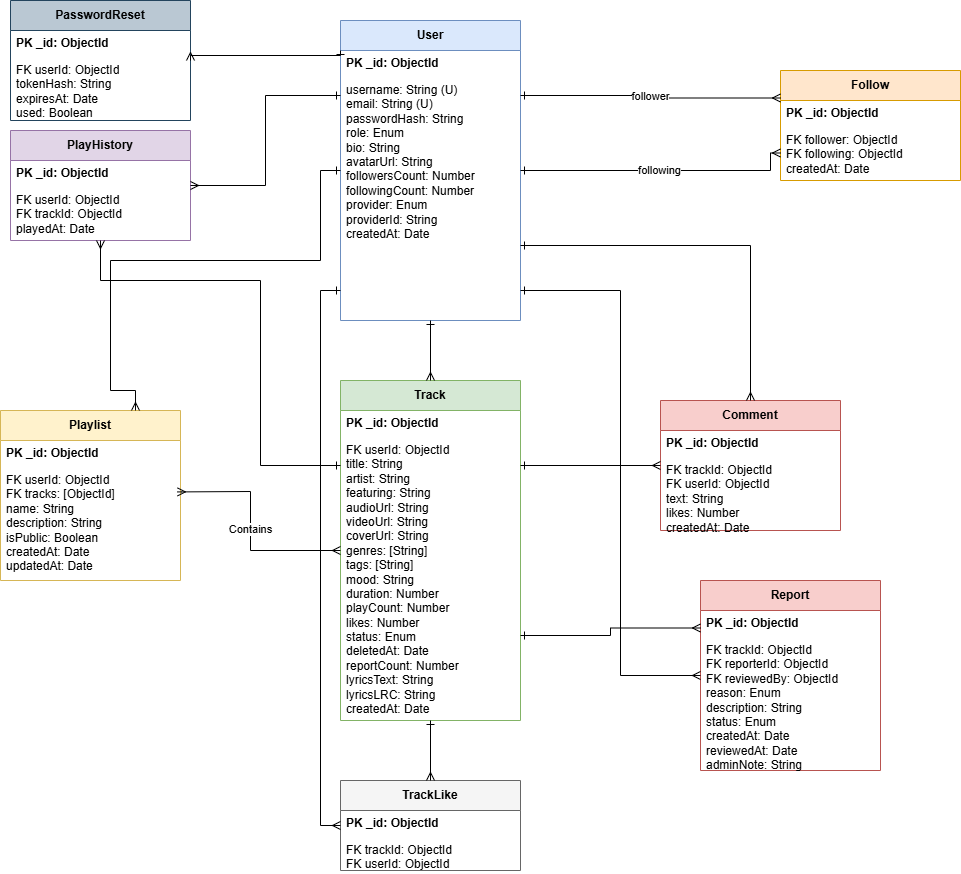

The diagram above was exported from draw.io. Its source (the exported page's mxGraphModel, read from the mxfile embedded in the PNG):
<mxGraphModel dx="1453" dy="704" grid="1" gridSize="10" guides="1" tooltips="1" connect="1" arrows="1" fold="1" page="1" pageScale="1" pageWidth="827" pageHeight="1169" math="0" shadow="0">
  <root>
    <mxCell id="0" />
    <mxCell id="1" parent="0" />
    <mxCell id="User" parent="1" style="swimlane;childLayout=stackLayout;horizontal=1;startSize=30;horizontalStack=0;resizeParent=1;resizeParentMax=0;resizeLast=0;collapsible=1;marginBottom=0;whiteSpace=wrap;html=1;fontStyle=1;fillColor=#dae8fc;strokeColor=#6c8ebf;" value="User" vertex="1">
      <mxGeometry height="300" width="180" x="360" y="40" as="geometry" />
    </mxCell>
    <mxCell id="User_id" parent="User" style="text;strokeColor=none;fillColor=none;align=left;verticalAlign=middle;spacingLeft=4;spacingRight=4;overflow=hidden;rotatable=0;points=[[0,0.5],[1,0.5]];portConstraint=eastwest;whiteSpace=wrap;html=1;fontStyle=1" value="PK  _id: ObjectId" vertex="1">
      <mxGeometry height="26" width="180" y="30" as="geometry" />
    </mxCell>
    <mxCell id="User_fields" parent="User" style="text;strokeColor=none;fillColor=none;align=left;verticalAlign=top;spacingLeft=4;spacingRight=4;overflow=hidden;rotatable=0;points=[[0,0.5],[1,0.5]];portConstraint=eastwest;whiteSpace=wrap;html=1;" value="username: String (U)&#10;email: String (U)&#10;passwordHash: String&#10;role: Enum&#10;bio: String&#10;avatarUrl: String&#10;followersCount: Number&#10;followingCount: Number&#10;provider: Enum&#10;providerId: String&#10;createdAt: Date" vertex="1">
      <mxGeometry height="244" width="180" y="56" as="geometry" />
    </mxCell>
    <mxCell id="Track" parent="1" style="swimlane;childLayout=stackLayout;horizontal=1;startSize=30;horizontalStack=0;resizeParent=1;resizeParentMax=0;resizeLast=0;collapsible=1;marginBottom=0;whiteSpace=wrap;html=1;fontStyle=1;fillColor=#d5e8d4;strokeColor=#82b366;" value="Track" vertex="1">
      <mxGeometry height="340" width="180" x="360" y="400" as="geometry" />
    </mxCell>
    <mxCell id="Track_id" parent="Track" style="text;strokeColor=none;fillColor=none;align=left;verticalAlign=middle;spacingLeft=4;spacingRight=4;overflow=hidden;rotatable=0;points=[[0,0.5],[1,0.5]];portConstraint=eastwest;whiteSpace=wrap;html=1;fontStyle=1" value="PK  _id: ObjectId" vertex="1">
      <mxGeometry height="26" width="180" y="30" as="geometry" />
    </mxCell>
    <mxCell id="Track_fields" parent="Track" style="text;strokeColor=none;fillColor=none;align=left;verticalAlign=top;spacingLeft=4;spacingRight=4;overflow=hidden;rotatable=0;points=[[0,0.5],[1,0.5]];portConstraint=eastwest;whiteSpace=wrap;html=1;" value="FK  userId: ObjectId&#10;title: String&#10;artist: String&#10;featuring: String&#10;audioUrl: String&#10;videoUrl: String&#10;coverUrl: String&#10;genres: [String]&#10;tags: [String]&#10;mood: String&#10;duration: Number&#10;playCount: Number&#10;likes: Number&#10;status: Enum&#10;deletedAt: Date&#10;reportCount: Number&#10;lyricsText: String&#10;lyricsLRC: String&#10;createdAt: Date" vertex="1">
      <mxGeometry height="284" width="180" y="56" as="geometry" />
    </mxCell>
    <mxCell id="Playlist" parent="1" style="swimlane;childLayout=stackLayout;horizontal=1;startSize=30;horizontalStack=0;resizeParent=1;resizeParentMax=0;resizeLast=0;collapsible=1;marginBottom=0;whiteSpace=wrap;html=1;fontStyle=1;fillColor=#fff2cc;strokeColor=#d6b656;" value="Playlist" vertex="1">
      <mxGeometry height="170" width="180" x="20" y="430" as="geometry" />
    </mxCell>
    <mxCell id="Playlist_id" parent="Playlist" style="text;strokeColor=none;fillColor=none;align=left;verticalAlign=middle;spacingLeft=4;spacingRight=4;overflow=hidden;rotatable=0;points=[[0,0.5],[1,0.5]];portConstraint=eastwest;whiteSpace=wrap;html=1;fontStyle=1" value="PK  _id: ObjectId" vertex="1">
      <mxGeometry height="26" width="180" y="30" as="geometry" />
    </mxCell>
    <mxCell id="Playlist_fields" parent="Playlist" style="text;strokeColor=none;fillColor=none;align=left;verticalAlign=top;spacingLeft=4;spacingRight=4;overflow=hidden;rotatable=0;points=[[0,0.5],[1,0.5]];portConstraint=eastwest;whiteSpace=wrap;html=1;" value="FK  userId: ObjectId&#10;FK  tracks: [ObjectId]&#10;name: String&#10;description: String&#10;isPublic: Boolean&#10;createdAt: Date&#10;updatedAt: Date" vertex="1">
      <mxGeometry height="114" width="180" y="56" as="geometry" />
    </mxCell>
    <mxCell id="Comment" parent="1" style="swimlane;childLayout=stackLayout;horizontal=1;startSize=30;horizontalStack=0;resizeParent=1;resizeParentMax=0;resizeLast=0;collapsible=1;marginBottom=0;whiteSpace=wrap;html=1;fontStyle=1;fillColor=#f8cecc;strokeColor=#b85450;" value="Comment" vertex="1">
      <mxGeometry height="130" width="180" x="680" y="420" as="geometry" />
    </mxCell>
    <mxCell id="Comment_id" parent="Comment" style="text;strokeColor=none;fillColor=none;align=left;verticalAlign=middle;spacingLeft=4;spacingRight=4;overflow=hidden;rotatable=0;points=[[0,0.5],[1,0.5]];portConstraint=eastwest;whiteSpace=wrap;html=1;fontStyle=1" value="PK  _id: ObjectId" vertex="1">
      <mxGeometry height="26" width="180" y="30" as="geometry" />
    </mxCell>
    <mxCell id="Comment_fields" parent="Comment" style="text;strokeColor=none;fillColor=none;align=left;verticalAlign=top;spacingLeft=4;spacingRight=4;overflow=hidden;rotatable=0;points=[[0,0.5],[1,0.5]];portConstraint=eastwest;whiteSpace=wrap;html=1;" value="FK  trackId: ObjectId&#10;FK  userId: ObjectId&#10;text: String&#10;likes: Number&#10;createdAt: Date" vertex="1">
      <mxGeometry height="74" width="180" y="56" as="geometry" />
    </mxCell>
    <mxCell id="PlayHistory" parent="1" style="swimlane;childLayout=stackLayout;horizontal=1;startSize=30;horizontalStack=0;resizeParent=1;resizeParentMax=0;resizeLast=0;collapsible=1;marginBottom=0;whiteSpace=wrap;html=1;fontStyle=1;fillColor=#e1d5e7;strokeColor=#9673a6;" value="PlayHistory" vertex="1">
      <mxGeometry height="110" width="180" x="30" y="150" as="geometry" />
    </mxCell>
    <mxCell id="PlayHistory_id" parent="PlayHistory" style="text;strokeColor=none;fillColor=none;align=left;verticalAlign=middle;spacingLeft=4;spacingRight=4;overflow=hidden;rotatable=0;points=[[0,0.5],[1,0.5]];portConstraint=eastwest;whiteSpace=wrap;html=1;fontStyle=1" value="PK  _id: ObjectId" vertex="1">
      <mxGeometry height="26" width="180" y="30" as="geometry" />
    </mxCell>
    <mxCell id="PlayHistory_fields" parent="PlayHistory" style="text;strokeColor=none;fillColor=none;align=left;verticalAlign=top;spacingLeft=4;spacingRight=4;overflow=hidden;rotatable=0;points=[[0,0.5],[1,0.5]];portConstraint=eastwest;whiteSpace=wrap;html=1;" value="FK  userId: ObjectId&#10;FK  trackId: ObjectId&#10;playedAt: Date" vertex="1">
      <mxGeometry height="54" width="180" y="56" as="geometry" />
    </mxCell>
    <mxCell id="Follow" parent="1" style="swimlane;childLayout=stackLayout;horizontal=1;startSize=30;horizontalStack=0;resizeParent=1;resizeParentMax=0;resizeLast=0;collapsible=1;marginBottom=0;whiteSpace=wrap;html=1;fontStyle=1;fillColor=#ffe6cc;strokeColor=#d79b00;" value="Follow" vertex="1">
      <mxGeometry height="110" width="180" x="800" y="90" as="geometry" />
    </mxCell>
    <mxCell id="Follow_id" parent="Follow" style="text;strokeColor=none;fillColor=none;align=left;verticalAlign=middle;spacingLeft=4;spacingRight=4;overflow=hidden;rotatable=0;points=[[0,0.5],[1,0.5]];portConstraint=eastwest;whiteSpace=wrap;html=1;fontStyle=1" value="PK  _id: ObjectId" vertex="1">
      <mxGeometry height="26" width="180" y="30" as="geometry" />
    </mxCell>
    <mxCell id="Follow_fields" parent="Follow" style="text;strokeColor=none;fillColor=none;align=left;verticalAlign=top;spacingLeft=4;spacingRight=4;overflow=hidden;rotatable=0;points=[[0,0.5],[1,0.5]];portConstraint=eastwest;whiteSpace=wrap;html=1;" value="FK  follower: ObjectId&#10;FK  following: ObjectId&#10;createdAt: Date" vertex="1">
      <mxGeometry height="54" width="180" y="56" as="geometry" />
    </mxCell>
    <mxCell id="Report" parent="1" style="swimlane;childLayout=stackLayout;horizontal=1;startSize=30;horizontalStack=0;resizeParent=1;resizeParentMax=0;resizeLast=0;collapsible=1;marginBottom=0;whiteSpace=wrap;html=1;fontStyle=1;fillColor=#f8cecc;strokeColor=#b85450;" value="Report" vertex="1">
      <mxGeometry height="190" width="180" x="720" y="600" as="geometry" />
    </mxCell>
    <mxCell id="Report_id" parent="Report" style="text;strokeColor=none;fillColor=none;align=left;verticalAlign=middle;spacingLeft=4;spacingRight=4;overflow=hidden;rotatable=0;points=[[0,0.5],[1,0.5]];portConstraint=eastwest;whiteSpace=wrap;html=1;fontStyle=1" value="PK  _id: ObjectId" vertex="1">
      <mxGeometry height="26" width="180" y="30" as="geometry" />
    </mxCell>
    <mxCell id="Report_fields" parent="Report" style="text;strokeColor=none;fillColor=none;align=left;verticalAlign=top;spacingLeft=4;spacingRight=4;overflow=hidden;rotatable=0;points=[[0,0.5],[1,0.5]];portConstraint=eastwest;whiteSpace=wrap;html=1;" value="FK  trackId: ObjectId&#10;FK  reporterId: ObjectId&#10;FK  reviewedBy: ObjectId&#10;reason: Enum&#10;description: String&#10;status: Enum&#10;createdAt: Date&#10;reviewedAt: Date&#10;adminNote: String" vertex="1">
      <mxGeometry height="134" width="180" y="56" as="geometry" />
    </mxCell>
    <mxCell id="PasswordReset" parent="1" style="swimlane;childLayout=stackLayout;horizontal=1;startSize=30;horizontalStack=0;resizeParent=1;resizeParentMax=0;resizeLast=0;collapsible=1;marginBottom=0;whiteSpace=wrap;html=1;fontStyle=1;fillColor=#bac8d3;strokeColor=#23445d;" value="PasswordReset" vertex="1">
      <mxGeometry height="120" width="180" x="30" y="20" as="geometry" />
    </mxCell>
    <mxCell id="PasswordReset_id" parent="PasswordReset" style="text;strokeColor=none;fillColor=none;align=left;verticalAlign=middle;spacingLeft=4;spacingRight=4;overflow=hidden;rotatable=0;points=[[0,0.5],[1,0.5]];portConstraint=eastwest;whiteSpace=wrap;html=1;fontStyle=1" value="PK  _id: ObjectId" vertex="1">
      <mxGeometry height="26" width="180" y="30" as="geometry" />
    </mxCell>
    <mxCell id="PasswordReset_fields" parent="PasswordReset" style="text;strokeColor=none;fillColor=none;align=left;verticalAlign=top;spacingLeft=4;spacingRight=4;overflow=hidden;rotatable=0;points=[[0,0.5],[1,0.5]];portConstraint=eastwest;whiteSpace=wrap;html=1;" value="FK  userId: ObjectId&#10;tokenHash: String&#10;expiresAt: Date&#10;used: Boolean&#10;createdAt: Date" vertex="1">
      <mxGeometry height="64" width="180" y="56" as="geometry" />
    </mxCell>
    <mxCell id="TrackLike" parent="1" style="swimlane;childLayout=stackLayout;horizontal=1;startSize=30;horizontalStack=0;resizeParent=1;resizeParentMax=0;resizeLast=0;collapsible=1;marginBottom=0;whiteSpace=wrap;html=1;fontStyle=1;fillColor=#f5f5f5;strokeColor=#666666;" value="TrackLike" vertex="1">
      <mxGeometry height="90" width="180" x="360" y="800" as="geometry" />
    </mxCell>
    <mxCell id="TrackLike_id" parent="TrackLike" style="text;strokeColor=none;fillColor=none;align=left;verticalAlign=middle;spacingLeft=4;spacingRight=4;overflow=hidden;rotatable=0;points=[[0,0.5],[1,0.5]];portConstraint=eastwest;whiteSpace=wrap;html=1;fontStyle=1" value="PK  _id: ObjectId" vertex="1">
      <mxGeometry height="26" width="180" y="30" as="geometry" />
    </mxCell>
    <mxCell id="TrackLike_fields" parent="TrackLike" style="text;strokeColor=none;fillColor=none;align=left;verticalAlign=top;spacingLeft=4;spacingRight=4;overflow=hidden;rotatable=0;points=[[0,0.5],[1,0.5]];portConstraint=eastwest;whiteSpace=wrap;html=1;" value="FK  trackId: ObjectId&#10;FK  userId: ObjectId&#10;createdAt: Date" vertex="1">
      <mxGeometry height="34" width="180" y="56" as="geometry" />
    </mxCell>
    <mxCell id="rel_user_track" edge="1" parent="1" source="User" style="edgeStyle=orthogonalEdgeStyle;rounded=0;orthogonalLoop=1;jettySize=auto;html=1;entryX=0.5;entryY=0;entryDx=0;entryDy=0;exitX=0.5;exitY=1;exitDx=0;exitDy=0;endArrow=ERmany;startArrow=ERone;" target="Track" value="">
      <mxGeometry relative="1" as="geometry" />
    </mxCell>
    <mxCell id="rel_user_playlist" edge="1" parent="1" source="User" style="edgeStyle=orthogonalEdgeStyle;rounded=0;orthogonalLoop=1;jettySize=auto;html=1;entryX=0.75;entryY=0;entryDx=0;entryDy=0;exitX=0;exitY=0.5;exitDx=0;exitDy=0;endArrow=ERmany;startArrow=ERone;" target="Playlist" value="">
      <mxGeometry relative="1" as="geometry">
        <Array as="points">
          <mxPoint x="340" y="190" />
          <mxPoint x="340" y="280" />
          <mxPoint x="130" y="280" />
          <mxPoint x="130" y="410" />
        </Array>
      </mxGeometry>
    </mxCell>
    <mxCell id="rel_user_ph" edge="1" parent="1" source="User" style="edgeStyle=orthogonalEdgeStyle;rounded=0;orthogonalLoop=1;jettySize=auto;html=1;entryX=1;entryY=0.5;entryDx=0;entryDy=0;exitX=0;exitY=0.25;exitDx=0;exitDy=0;endArrow=ERmany;startArrow=ERone;" target="PlayHistory" value="">
      <mxGeometry relative="1" as="geometry" />
    </mxCell>
    <mxCell id="rel_user_comment" edge="1" parent="1" source="User" style="edgeStyle=orthogonalEdgeStyle;rounded=0;orthogonalLoop=1;jettySize=auto;html=1;entryX=0.5;entryY=0;entryDx=0;entryDy=0;exitX=1;exitY=0.75;exitDx=0;exitDy=0;endArrow=ERmany;startArrow=ERone;" target="Comment" value="">
      <mxGeometry relative="1" as="geometry">
        <Array as="points">
          <mxPoint x="770" y="265" />
        </Array>
      </mxGeometry>
    </mxCell>
    <mxCell id="rel_user_follow_er" edge="1" parent="1" source="User" style="edgeStyle=orthogonalEdgeStyle;rounded=0;orthogonalLoop=1;jettySize=auto;html=1;entryX=0;entryY=0.25;entryDx=0;entryDy=0;exitX=1;exitY=0.25;exitDx=0;exitDy=0;endArrow=ERmany;startArrow=ERone;" target="Follow" value="follower">
      <mxGeometry relative="1" as="geometry" />
    </mxCell>
    <mxCell id="rel_user_follow_ing" edge="1" parent="1" source="User" style="edgeStyle=orthogonalEdgeStyle;rounded=0;orthogonalLoop=1;jettySize=auto;html=1;entryX=0;entryY=0.75;entryDx=0;entryDy=0;exitX=1;exitY=0.5;exitDx=0;exitDy=0;endArrow=ERmany;startArrow=ERone;" target="Follow" value="following">
      <mxGeometry relative="1" as="geometry">
        <Array as="points">
          <mxPoint x="790" y="190" />
          <mxPoint x="790" y="173" />
        </Array>
      </mxGeometry>
    </mxCell>
    <mxCell id="rel_user_report" edge="1" parent="1" source="User" style="edgeStyle=orthogonalEdgeStyle;rounded=0;orthogonalLoop=1;jettySize=auto;html=1;entryX=0;entryY=0.5;entryDx=0;entryDy=0;exitX=1;exitY=0.9;exitDx=0;exitDy=0;endArrow=ERmany;startArrow=ERone;" target="Report" value="">
      <mxGeometry relative="1" as="geometry">
        <Array as="points">
          <mxPoint x="540" y="310" />
          <mxPoint x="640" y="310" />
          <mxPoint x="640" y="695" />
        </Array>
      </mxGeometry>
    </mxCell>
    <mxCell id="rel_user_pw" edge="1" parent="1" source="User" style="edgeStyle=orthogonalEdgeStyle;rounded=0;orthogonalLoop=1;jettySize=auto;html=1;entryX=1;entryY=0.5;entryDx=0;entryDy=0;exitX=0;exitY=0.1;exitDx=0;exitDy=0;endArrow=ERmany;startArrow=ERone;" target="PasswordReset" value="">
      <mxGeometry relative="1" as="geometry">
        <Array as="points">
          <mxPoint x="360" y="75" />
        </Array>
      </mxGeometry>
    </mxCell>
    <mxCell id="rel_user_like" edge="1" parent="1" source="User" style="edgeStyle=orthogonalEdgeStyle;rounded=0;orthogonalLoop=1;jettySize=auto;html=1;entryX=0;entryY=0.5;entryDx=0;entryDy=0;exitX=0;exitY=0.9;exitDx=0;exitDy=0;endArrow=ERmany;startArrow=ERone;" target="TrackLike" value="">
      <mxGeometry relative="1" as="geometry">
        <Array as="points">
          <mxPoint x="340" y="310" />
          <mxPoint x="340" y="845" />
        </Array>
      </mxGeometry>
    </mxCell>
    <mxCell id="rel_track_ph" edge="1" parent="1" source="Track" style="edgeStyle=orthogonalEdgeStyle;rounded=0;orthogonalLoop=1;jettySize=auto;html=1;entryX=0.5;entryY=1;entryDx=0;entryDy=0;exitX=0;exitY=0.25;exitDx=0;exitDy=0;endArrow=ERmany;startArrow=ERone;" target="PlayHistory" value="">
      <mxGeometry relative="1" as="geometry">
        <Array as="points">
          <mxPoint x="280" y="485" />
          <mxPoint x="280" y="300" />
          <mxPoint x="120" y="300" />
        </Array>
      </mxGeometry>
    </mxCell>
    <mxCell id="rel_track_comment" edge="1" parent="1" source="Track" style="edgeStyle=orthogonalEdgeStyle;rounded=0;orthogonalLoop=1;jettySize=auto;html=1;entryX=0;entryY=0.5;entryDx=0;entryDy=0;exitX=1;exitY=0.25;exitDx=0;exitDy=0;endArrow=ERmany;startArrow=ERone;" target="Comment" value="">
      <mxGeometry relative="1" as="geometry" />
    </mxCell>
    <mxCell id="rel_track_report" edge="1" parent="1" source="Track" style="edgeStyle=orthogonalEdgeStyle;rounded=0;orthogonalLoop=1;jettySize=auto;html=1;entryX=0;entryY=0.25;entryDx=0;entryDy=0;exitX=1;exitY=0.75;exitDx=0;exitDy=0;endArrow=ERmany;startArrow=ERone;" target="Report" value="">
      <mxGeometry relative="1" as="geometry" />
    </mxCell>
    <mxCell id="rel_track_like" edge="1" parent="1" source="Track" style="edgeStyle=orthogonalEdgeStyle;rounded=0;orthogonalLoop=1;jettySize=auto;html=1;entryX=0.5;entryY=0;entryDx=0;entryDy=0;exitX=0.5;exitY=1;exitDx=0;exitDy=0;endArrow=ERmany;startArrow=ERone;" target="TrackLike" value="">
      <mxGeometry relative="1" as="geometry" />
    </mxCell>
    <mxCell id="rel_playlist_track" edge="1" parent="1" source="Playlist_fields" style="edgeStyle=orthogonalEdgeStyle;rounded=0;orthogonalLoop=1;jettySize=auto;html=1;entryX=0;entryY=0.5;entryDx=0;entryDy=0;endArrow=ERmany;startArrow=ERmany;exitX=0.983;exitY=0.223;exitDx=0;exitDy=0;exitPerimeter=0;" target="Track" value="Contains">
      <mxGeometry relative="1" as="geometry">
        <Array as="points">
          <mxPoint x="201" y="511" />
          <mxPoint x="270" y="511" />
          <mxPoint x="270" y="570" />
        </Array>
        <mxPoint x="140" y="490" as="sourcePoint" />
      </mxGeometry>
    </mxCell>
  </root>
</mxGraphModel>